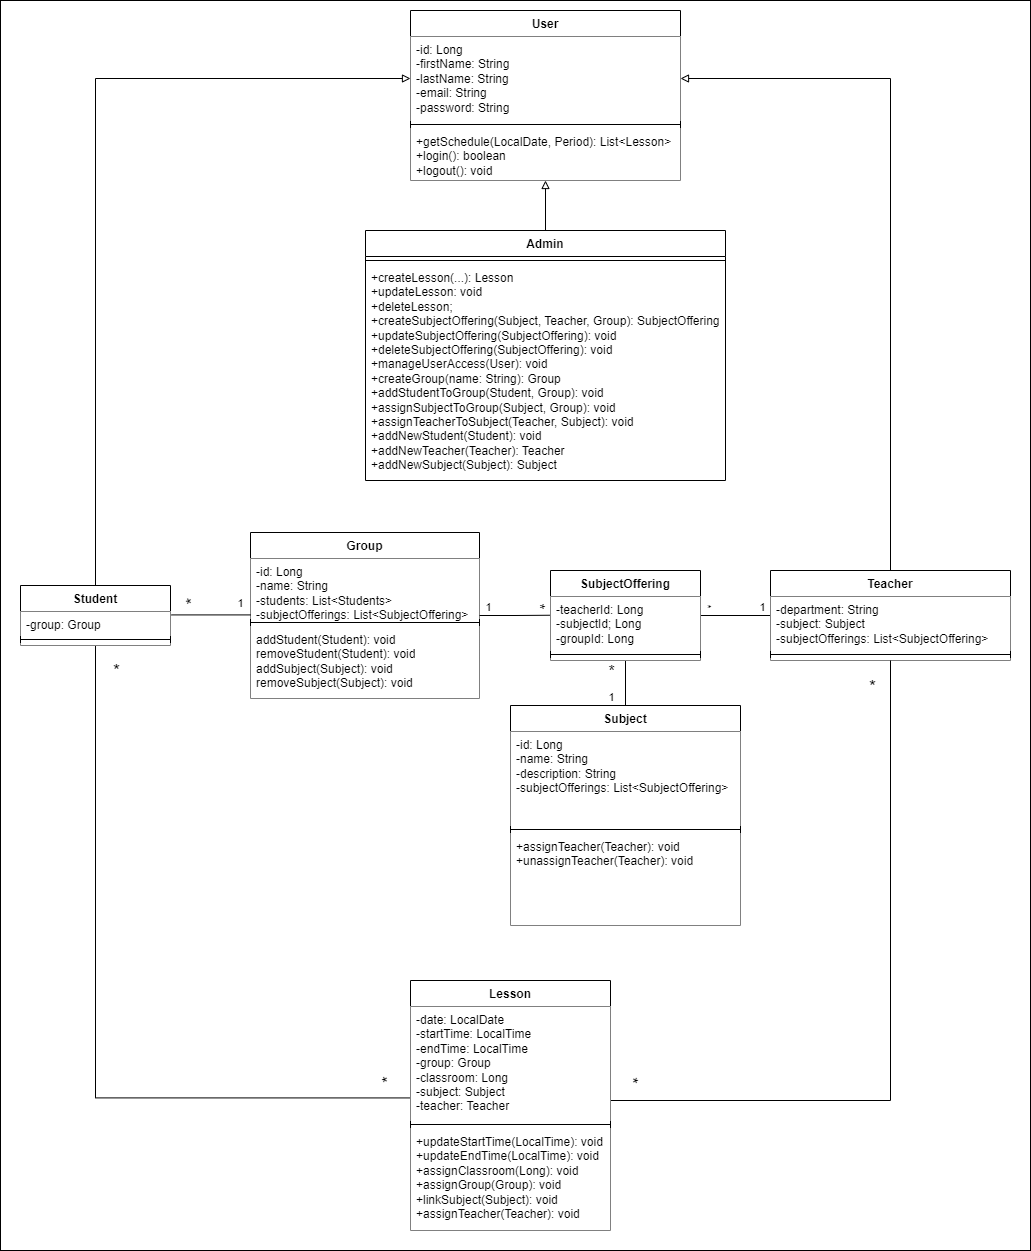

The diagram above was exported from draw.io. Its source (the exported page's mxGraphModel, read from the mxfile embedded in the PNG):
<mxGraphModel dx="2289" dy="1797" grid="1" gridSize="10" guides="1" tooltips="1" connect="1" arrows="1" fold="1" page="1" pageScale="1" pageWidth="827" pageHeight="1169" math="0" shadow="0">
  <root>
    <mxCell id="WIyWlLk6GJQsqaUBKTNV-0" />
    <mxCell id="WIyWlLk6GJQsqaUBKTNV-1" parent="WIyWlLk6GJQsqaUBKTNV-0" />
    <mxCell id="Fomu2ixrXBJV22qyKmbL-1" value="" style="rounded=0;whiteSpace=wrap;html=1;fillColor=#FFFFFF;" parent="WIyWlLk6GJQsqaUBKTNV-1" vertex="1">
      <mxGeometry x="-340" y="-120" width="1030" height="1250" as="geometry" />
    </mxCell>
    <mxCell id="DKmCQOqoQORQIpXPGnHo-94" value="" style="edgeStyle=orthogonalEdgeStyle;rounded=0;orthogonalLoop=1;jettySize=auto;html=1;entryX=0;entryY=0.802;entryDx=0;entryDy=0;entryPerimeter=0;endArrow=none;endFill=0;exitX=0.5;exitY=1.002;exitDx=0;exitDy=0;exitPerimeter=0;fontSize=12;fillColor=#FFFFFF;" parent="WIyWlLk6GJQsqaUBKTNV-1" source="DKmCQOqoQORQIpXPGnHo-3" target="DKmCQOqoQORQIpXPGnHo-11" edge="1">
      <mxGeometry relative="1" as="geometry">
        <mxPoint x="-230" y="770" as="targetPoint" />
      </mxGeometry>
    </mxCell>
    <mxCell id="DKmCQOqoQORQIpXPGnHo-95" value="&lt;font size=&quot;1&quot; style=&quot;&quot;&gt;&lt;span style=&quot;font-size: 18px;&quot;&gt;*&lt;/span&gt;&lt;/font&gt;" style="edgeLabel;html=1;align=center;verticalAlign=middle;resizable=0;points=[];rotation=270;fontStyle=0;fillColor=#FFFFFF;" parent="DKmCQOqoQORQIpXPGnHo-94" connectable="0" vertex="1">
      <mxGeometry x="0.9821" relative="1" as="geometry">
        <mxPoint x="-15" y="-17" as="offset" />
      </mxGeometry>
    </mxCell>
    <mxCell id="DKmCQOqoQORQIpXPGnHo-96" value="*" style="edgeLabel;html=1;align=center;verticalAlign=middle;resizable=0;points=[];fontSize=18;fontStyle=0;fillColor=#FFFFFF;" parent="DKmCQOqoQORQIpXPGnHo-94" connectable="0" vertex="1">
      <mxGeometry x="-0.9616" relative="1" as="geometry">
        <mxPoint x="20" y="10" as="offset" />
      </mxGeometry>
    </mxCell>
    <mxCell id="UvdUERXmaJukBUEhthlP-15" style="edgeStyle=orthogonalEdgeStyle;rounded=0;orthogonalLoop=1;jettySize=auto;html=1;endArrow=block;endFill=0;jumpStyle=none;strokeWidth=1;strokeColor=default;" parent="WIyWlLk6GJQsqaUBKTNV-1" source="DKmCQOqoQORQIpXPGnHo-0" target="UvdUERXmaJukBUEhthlP-12" edge="1">
      <mxGeometry relative="1" as="geometry" />
    </mxCell>
    <mxCell id="DKmCQOqoQORQIpXPGnHo-0" value="Student" style="swimlane;fontStyle=1;align=center;verticalAlign=top;childLayout=stackLayout;horizontal=1;startSize=26;horizontalStack=0;resizeParent=1;resizeParentMax=0;resizeLast=0;collapsible=1;marginBottom=0;whiteSpace=wrap;html=1;fillColor=#FFFFFF;" parent="WIyWlLk6GJQsqaUBKTNV-1" vertex="1">
      <mxGeometry x="-320" y="465" width="150" height="60" as="geometry" />
    </mxCell>
    <mxCell id="DKmCQOqoQORQIpXPGnHo-1" value="-group: Group" style="text;strokeColor=none;fillColor=#FFFFFF;align=left;verticalAlign=top;spacingLeft=4;spacingRight=4;overflow=hidden;rotatable=0;points=[[0,0.5],[1,0.5]];portConstraint=eastwest;whiteSpace=wrap;html=1;" parent="DKmCQOqoQORQIpXPGnHo-0" vertex="1">
      <mxGeometry y="26" width="150" height="24" as="geometry" />
    </mxCell>
    <mxCell id="DKmCQOqoQORQIpXPGnHo-2" value="" style="line;strokeWidth=1;fillColor=#FFFFFF;align=left;verticalAlign=middle;spacingTop=-1;spacingLeft=3;spacingRight=3;rotatable=0;labelPosition=right;points=[];portConstraint=eastwest;strokeColor=inherit;" parent="DKmCQOqoQORQIpXPGnHo-0" vertex="1">
      <mxGeometry y="50" width="150" height="8" as="geometry" />
    </mxCell>
    <mxCell id="DKmCQOqoQORQIpXPGnHo-3" value="" style="text;strokeColor=none;fillColor=#FFFFFF;align=left;verticalAlign=top;spacingLeft=4;spacingRight=4;overflow=hidden;rotatable=0;points=[[0,0.5],[1,0.5]];portConstraint=eastwest;whiteSpace=wrap;html=1;" parent="DKmCQOqoQORQIpXPGnHo-0" vertex="1">
      <mxGeometry y="58" width="150" height="2" as="geometry" />
    </mxCell>
    <mxCell id="UvdUERXmaJukBUEhthlP-17" style="edgeStyle=orthogonalEdgeStyle;rounded=0;orthogonalLoop=1;jettySize=auto;html=1;entryX=1;entryY=0.5;entryDx=0;entryDy=0;endArrow=block;endFill=0;strokeWidth=1;jumpSize=6;" parent="WIyWlLk6GJQsqaUBKTNV-1" source="DKmCQOqoQORQIpXPGnHo-6" target="UvdUERXmaJukBUEhthlP-12" edge="1">
      <mxGeometry relative="1" as="geometry" />
    </mxCell>
    <mxCell id="UvdUERXmaJukBUEhthlP-23" value="" style="edgeStyle=orthogonalEdgeStyle;rounded=0;orthogonalLoop=1;jettySize=auto;html=1;endArrow=none;endFill=0;" parent="WIyWlLk6GJQsqaUBKTNV-1" source="DKmCQOqoQORQIpXPGnHo-6" target="UvdUERXmaJukBUEhthlP-19" edge="1">
      <mxGeometry relative="1" as="geometry" />
    </mxCell>
    <mxCell id="UvdUERXmaJukBUEhthlP-30" value="*" style="edgeLabel;html=1;align=center;verticalAlign=middle;resizable=0;points=[];rotation=90;" parent="UvdUERXmaJukBUEhthlP-23" vertex="1" connectable="0">
      <mxGeometry x="0.7805" y="1" relative="1" as="geometry">
        <mxPoint y="-10" as="offset" />
      </mxGeometry>
    </mxCell>
    <mxCell id="UvdUERXmaJukBUEhthlP-31" value="1" style="edgeLabel;html=1;align=center;verticalAlign=middle;resizable=0;points=[];" parent="UvdUERXmaJukBUEhthlP-23" vertex="1" connectable="0">
      <mxGeometry x="-0.8028" relative="1" as="geometry">
        <mxPoint x="-2" y="-9" as="offset" />
      </mxGeometry>
    </mxCell>
    <mxCell id="DKmCQOqoQORQIpXPGnHo-6" value="Teacher" style="swimlane;fontStyle=1;align=center;verticalAlign=top;childLayout=stackLayout;horizontal=1;startSize=26;horizontalStack=0;resizeParent=1;resizeParentMax=0;resizeLast=0;collapsible=1;marginBottom=0;whiteSpace=wrap;html=1;fillColor=#FFFFFF;" parent="WIyWlLk6GJQsqaUBKTNV-1" vertex="1">
      <mxGeometry x="430" y="450" width="240" height="90" as="geometry" />
    </mxCell>
    <mxCell id="DKmCQOqoQORQIpXPGnHo-7" value="&lt;div&gt;&lt;span style=&quot;background-color: initial;&quot;&gt;-department: String&lt;/span&gt;&lt;br&gt;&lt;/div&gt;&lt;div&gt;-subject: Subject&lt;/div&gt;&lt;div&gt;-subjectOfferings: List&amp;lt;SubjectOffering&amp;gt;&lt;/div&gt;" style="text;strokeColor=none;fillColor=#FFFFFF;align=left;verticalAlign=top;spacingLeft=4;spacingRight=4;overflow=hidden;rotatable=0;points=[[0,0.5],[1,0.5]];portConstraint=eastwest;whiteSpace=wrap;html=1;" parent="DKmCQOqoQORQIpXPGnHo-6" vertex="1">
      <mxGeometry y="26" width="240" height="54" as="geometry" />
    </mxCell>
    <mxCell id="DKmCQOqoQORQIpXPGnHo-8" value="" style="line;strokeWidth=1;fillColor=#FFFFFF;align=left;verticalAlign=middle;spacingTop=-1;spacingLeft=3;spacingRight=3;rotatable=0;labelPosition=right;points=[];portConstraint=eastwest;strokeColor=inherit;" parent="DKmCQOqoQORQIpXPGnHo-6" vertex="1">
      <mxGeometry y="80" width="240" height="8" as="geometry" />
    </mxCell>
    <mxCell id="DKmCQOqoQORQIpXPGnHo-9" value="" style="text;strokeColor=none;fillColor=#FFFFFF;align=left;verticalAlign=top;spacingLeft=4;spacingRight=4;overflow=hidden;rotatable=0;points=[[0,0.5],[1,0.5]];portConstraint=eastwest;whiteSpace=wrap;html=1;" parent="DKmCQOqoQORQIpXPGnHo-6" vertex="1">
      <mxGeometry y="88" width="240" height="2" as="geometry" />
    </mxCell>
    <mxCell id="DKmCQOqoQORQIpXPGnHo-85" value="" style="edgeStyle=orthogonalEdgeStyle;rounded=0;orthogonalLoop=1;jettySize=auto;html=1;endArrow=none;endFill=0;fillColor=#FFFFFF;exitX=1;exitY=0.737;exitDx=0;exitDy=0;exitPerimeter=0;entryX=0.5;entryY=1;entryDx=0;entryDy=0;" parent="WIyWlLk6GJQsqaUBKTNV-1" target="DKmCQOqoQORQIpXPGnHo-6" edge="1">
      <mxGeometry relative="1" as="geometry">
        <mxPoint x="250" y="870.018" as="sourcePoint" />
        <mxPoint x="530" y="540" as="targetPoint" />
        <Array as="points">
          <mxPoint x="210" y="870" />
          <mxPoint x="210" y="980" />
          <mxPoint x="550" y="980" />
        </Array>
      </mxGeometry>
    </mxCell>
    <mxCell id="DKmCQOqoQORQIpXPGnHo-97" value="*" style="edgeLabel;html=1;align=center;verticalAlign=middle;resizable=0;points=[];fontSize=18;fontStyle=0;rotation=90;fillColor=#FFFFFF;" parent="DKmCQOqoQORQIpXPGnHo-85" connectable="0" vertex="1">
      <mxGeometry x="-0.9405" y="1" relative="1" as="geometry">
        <mxPoint x="70" y="89" as="offset" />
      </mxGeometry>
    </mxCell>
    <mxCell id="DKmCQOqoQORQIpXPGnHo-98" value="*" style="edgeLabel;html=1;align=center;verticalAlign=middle;resizable=0;points=[];fontSize=18;fontStyle=0;fillColor=#FFFFFF;" parent="DKmCQOqoQORQIpXPGnHo-85" connectable="0" vertex="1">
      <mxGeometry x="0.9686" relative="1" as="geometry">
        <mxPoint x="-19" y="11" as="offset" />
      </mxGeometry>
    </mxCell>
    <mxCell id="DKmCQOqoQORQIpXPGnHo-10" value="Lesson" style="swimlane;fontStyle=1;align=center;verticalAlign=top;childLayout=stackLayout;horizontal=1;startSize=26;horizontalStack=0;resizeParent=1;resizeParentMax=0;resizeLast=0;collapsible=1;marginBottom=0;whiteSpace=wrap;html=1;fillColor=#FFFFFF;" parent="WIyWlLk6GJQsqaUBKTNV-1" vertex="1">
      <mxGeometry x="70" y="860" width="200" height="250" as="geometry" />
    </mxCell>
    <mxCell id="DKmCQOqoQORQIpXPGnHo-11" value="&lt;div&gt;-date: LocalDate&lt;/div&gt;&lt;div&gt;-startTime: LocalTime&lt;/div&gt;&lt;div&gt;-endTime: LocalTime&lt;/div&gt;&lt;div&gt;-group: Group&lt;/div&gt;-classroom: Long&lt;div&gt;-subject: Subject&lt;/div&gt;&lt;div&gt;-teacher: Teacher&lt;/div&gt;" style="text;strokeColor=none;fillColor=#FFFFFF;align=left;verticalAlign=top;spacingLeft=4;spacingRight=4;overflow=hidden;rotatable=0;points=[[0,0.5],[1,0.5]];portConstraint=eastwest;whiteSpace=wrap;html=1;" parent="DKmCQOqoQORQIpXPGnHo-10" vertex="1">
      <mxGeometry y="26" width="200" height="114" as="geometry" />
    </mxCell>
    <mxCell id="DKmCQOqoQORQIpXPGnHo-12" value="" style="line;strokeWidth=1;fillColor=#FFFFFF;align=left;verticalAlign=middle;spacingTop=-1;spacingLeft=3;spacingRight=3;rotatable=0;labelPosition=right;points=[];portConstraint=eastwest;strokeColor=inherit;" parent="DKmCQOqoQORQIpXPGnHo-10" vertex="1">
      <mxGeometry y="140" width="200" height="8" as="geometry" />
    </mxCell>
    <mxCell id="DKmCQOqoQORQIpXPGnHo-76" value="&lt;div&gt;+updateStartTime(LocalTime): void&lt;/div&gt;&lt;div&gt;+updateEndTime(LocalTime): void&lt;/div&gt;&lt;div&gt;+assignClassroom(Long): void&lt;/div&gt;&lt;div&gt;+assignGroup(Group): void&lt;/div&gt;&lt;div&gt;+linkSubject(Subject): void&lt;/div&gt;&lt;div&gt;+assignTeacher(Teacher): void&lt;/div&gt;" style="text;strokeColor=none;fillColor=#FFFFFF;align=left;verticalAlign=top;spacingLeft=4;spacingRight=4;overflow=hidden;rotatable=0;points=[[0,0.5],[1,0.5]];portConstraint=eastwest;whiteSpace=wrap;html=1;" parent="DKmCQOqoQORQIpXPGnHo-10" vertex="1">
      <mxGeometry y="148" width="200" height="102" as="geometry" />
    </mxCell>
    <mxCell id="DKmCQOqoQORQIpXPGnHo-26" value="Subject" style="swimlane;fontStyle=1;align=center;verticalAlign=top;childLayout=stackLayout;horizontal=1;startSize=26;horizontalStack=0;resizeParent=1;resizeParentMax=0;resizeLast=0;collapsible=1;marginBottom=0;whiteSpace=wrap;html=1;fillColor=#FFFFFF;" parent="WIyWlLk6GJQsqaUBKTNV-1" vertex="1">
      <mxGeometry x="170" y="585" width="230" height="220" as="geometry" />
    </mxCell>
    <mxCell id="DKmCQOqoQORQIpXPGnHo-27" value="&lt;div&gt;-id: Long&lt;/div&gt;&lt;div&gt;-name: String&lt;/div&gt;&lt;div&gt;-description: String&lt;/div&gt;&lt;div&gt;-subjectOfferings: List&amp;lt;SubjectOffering&amp;gt;&lt;br&gt;&lt;/div&gt;" style="text;strokeColor=none;fillColor=#FFFFFF;align=left;verticalAlign=top;spacingLeft=4;spacingRight=4;overflow=hidden;rotatable=0;points=[[0,0.5],[1,0.5]];portConstraint=eastwest;whiteSpace=wrap;html=1;" parent="DKmCQOqoQORQIpXPGnHo-26" vertex="1">
      <mxGeometry y="26" width="230" height="94" as="geometry" />
    </mxCell>
    <mxCell id="DKmCQOqoQORQIpXPGnHo-28" value="" style="line;strokeWidth=1;fillColor=#FFFFFF;align=left;verticalAlign=middle;spacingTop=-1;spacingLeft=3;spacingRight=3;rotatable=0;labelPosition=right;points=[];portConstraint=eastwest;strokeColor=inherit;" parent="DKmCQOqoQORQIpXPGnHo-26" vertex="1">
      <mxGeometry y="120" width="230" height="8" as="geometry" />
    </mxCell>
    <mxCell id="DKmCQOqoQORQIpXPGnHo-75" value="&lt;div&gt;+assignTeacher(Teacher): void&lt;/div&gt;&lt;div&gt;+unassignTeacher(Teacher): void&lt;/div&gt;" style="text;strokeColor=none;fillColor=#FFFFFF;align=left;verticalAlign=top;spacingLeft=4;spacingRight=4;overflow=hidden;rotatable=0;points=[[0,0.5],[1,0.5]];portConstraint=eastwest;whiteSpace=wrap;html=1;" parent="DKmCQOqoQORQIpXPGnHo-26" vertex="1">
      <mxGeometry y="128" width="230" height="92" as="geometry" />
    </mxCell>
    <mxCell id="DKmCQOqoQORQIpXPGnHo-41" value="Group" style="swimlane;fontStyle=1;align=center;verticalAlign=top;childLayout=stackLayout;horizontal=1;startSize=26;horizontalStack=0;resizeParent=1;resizeParentMax=0;resizeLast=0;collapsible=1;marginBottom=0;whiteSpace=wrap;html=1;fillColor=#FFFFFF;" parent="WIyWlLk6GJQsqaUBKTNV-1" vertex="1">
      <mxGeometry x="-90" y="412" width="229" height="166" as="geometry" />
    </mxCell>
    <mxCell id="DKmCQOqoQORQIpXPGnHo-42" value="-id: Long&lt;br&gt;-name: String&lt;br&gt;-students: List&amp;lt;Students&amp;gt;&lt;br&gt;-subjectOfferings: List&amp;lt;SubjectOffering&amp;gt;" style="text;strokeColor=none;fillColor=#FFFFFF;align=left;verticalAlign=top;spacingLeft=4;spacingRight=4;overflow=hidden;rotatable=0;points=[[0,0.5],[1,0.5]];portConstraint=eastwest;whiteSpace=wrap;html=1;" parent="DKmCQOqoQORQIpXPGnHo-41" vertex="1">
      <mxGeometry y="26" width="229" height="60" as="geometry" />
    </mxCell>
    <mxCell id="DKmCQOqoQORQIpXPGnHo-43" value="" style="line;strokeWidth=1;fillColor=#FFFFFF;align=left;verticalAlign=middle;spacingTop=-1;spacingLeft=3;spacingRight=3;rotatable=0;labelPosition=right;points=[];portConstraint=eastwest;strokeColor=inherit;" parent="DKmCQOqoQORQIpXPGnHo-41" vertex="1">
      <mxGeometry y="86" width="229" height="8" as="geometry" />
    </mxCell>
    <mxCell id="DKmCQOqoQORQIpXPGnHo-74" value="&lt;div&gt;addStudent(Student): void&lt;/div&gt;&lt;div&gt;removeStudent(Student): void&lt;/div&gt;&lt;div&gt;addSubject(Subject): void&lt;/div&gt;&lt;div&gt;removeSubject(Subject): void&lt;/div&gt;" style="text;strokeColor=none;fillColor=#FFFFFF;align=left;verticalAlign=top;spacingLeft=4;spacingRight=4;overflow=hidden;rotatable=0;points=[[0,0.5],[1,0.5]];portConstraint=eastwest;whiteSpace=wrap;html=1;" parent="DKmCQOqoQORQIpXPGnHo-41" vertex="1">
      <mxGeometry y="94" width="229" height="72" as="geometry" />
    </mxCell>
    <mxCell id="DKmCQOqoQORQIpXPGnHo-92" value="" style="edgeStyle=none;rounded=0;orthogonalLoop=1;jettySize=auto;html=1;endArrow=none;endFill=0;fontSize=11;fillColor=#FFFFFF;" parent="WIyWlLk6GJQsqaUBKTNV-1" edge="1">
      <mxGeometry relative="1" as="geometry">
        <mxPoint x="-169" y="494.41" as="sourcePoint" />
        <mxPoint x="-90" y="494.41" as="targetPoint" />
      </mxGeometry>
    </mxCell>
    <mxCell id="DKmCQOqoQORQIpXPGnHo-108" value="1" style="edgeLabel;html=1;align=center;verticalAlign=middle;resizable=0;points=[];fontSize=11;fillColor=#FFFFFF;" parent="DKmCQOqoQORQIpXPGnHo-92" connectable="0" vertex="1">
      <mxGeometry x="0.8144" relative="1" as="geometry">
        <mxPoint x="-4" y="-12" as="offset" />
      </mxGeometry>
    </mxCell>
    <mxCell id="DKmCQOqoQORQIpXPGnHo-109" value="*" style="edgeLabel;html=1;align=center;verticalAlign=middle;resizable=0;points=[];rotation=270;fontSize=18;fontStyle=0;fillColor=#FFFFFF;" parent="DKmCQOqoQORQIpXPGnHo-92" connectable="0" vertex="1">
      <mxGeometry x="-0.4735" relative="1" as="geometry">
        <mxPoint y="-12" as="offset" />
      </mxGeometry>
    </mxCell>
    <mxCell id="UvdUERXmaJukBUEhthlP-11" value="User" style="swimlane;fontStyle=1;align=center;verticalAlign=top;childLayout=stackLayout;horizontal=1;startSize=26;horizontalStack=0;resizeParent=1;resizeParentMax=0;resizeLast=0;collapsible=1;marginBottom=0;whiteSpace=wrap;html=1;fillColor=#FFFFFF;" parent="WIyWlLk6GJQsqaUBKTNV-1" vertex="1">
      <mxGeometry x="70" y="-110" width="270" height="170" as="geometry" />
    </mxCell>
    <mxCell id="UvdUERXmaJukBUEhthlP-12" value="-id: Long&lt;br&gt;-firstName: String&lt;br&gt;-lastName: String&lt;br&gt;-email: String&lt;br&gt;-password: String" style="text;strokeColor=none;fillColor=#FFFFFF;align=left;verticalAlign=top;spacingLeft=4;spacingRight=4;overflow=hidden;rotatable=0;points=[[0,0.5],[1,0.5]];portConstraint=eastwest;whiteSpace=wrap;html=1;" parent="UvdUERXmaJukBUEhthlP-11" vertex="1">
      <mxGeometry y="26" width="270" height="84" as="geometry" />
    </mxCell>
    <mxCell id="UvdUERXmaJukBUEhthlP-13" value="" style="line;strokeWidth=1;fillColor=#FFFFFF;align=left;verticalAlign=middle;spacingTop=-1;spacingLeft=3;spacingRight=3;rotatable=0;labelPosition=right;points=[];portConstraint=eastwest;strokeColor=inherit;" parent="UvdUERXmaJukBUEhthlP-11" vertex="1">
      <mxGeometry y="110" width="270" height="8" as="geometry" />
    </mxCell>
    <mxCell id="UvdUERXmaJukBUEhthlP-14" value="+getSchedule(LocalDate, Period): List&amp;lt;Lesson&amp;gt;&lt;br&gt;+login(): boolean&lt;br&gt;+logout(): void " style="text;strokeColor=none;fillColor=#FFFFFF;align=left;verticalAlign=top;spacingLeft=4;spacingRight=4;overflow=hidden;rotatable=0;points=[[0,0.5],[1,0.5]];portConstraint=eastwest;whiteSpace=wrap;html=1;" parent="UvdUERXmaJukBUEhthlP-11" vertex="1">
      <mxGeometry y="118" width="270" height="52" as="geometry" />
    </mxCell>
    <mxCell id="UvdUERXmaJukBUEhthlP-27" style="edgeStyle=orthogonalEdgeStyle;rounded=0;orthogonalLoop=1;jettySize=auto;html=1;entryX=0.5;entryY=0;entryDx=0;entryDy=0;endArrow=none;endFill=0;" parent="WIyWlLk6GJQsqaUBKTNV-1" source="UvdUERXmaJukBUEhthlP-19" target="DKmCQOqoQORQIpXPGnHo-26" edge="1">
      <mxGeometry relative="1" as="geometry" />
    </mxCell>
    <mxCell id="UvdUERXmaJukBUEhthlP-28" value="1" style="edgeLabel;html=1;align=center;verticalAlign=middle;resizable=0;points=[];" parent="UvdUERXmaJukBUEhthlP-27" vertex="1" connectable="0">
      <mxGeometry x="0.6978" relative="1" as="geometry">
        <mxPoint x="-15" y="-2" as="offset" />
      </mxGeometry>
    </mxCell>
    <mxCell id="UvdUERXmaJukBUEhthlP-29" value="*" style="edgeLabel;html=1;align=center;verticalAlign=middle;resizable=0;points=[];fontSize=16;" parent="UvdUERXmaJukBUEhthlP-27" vertex="1" connectable="0">
      <mxGeometry x="-0.8311" relative="1" as="geometry">
        <mxPoint x="-15" y="6" as="offset" />
      </mxGeometry>
    </mxCell>
    <mxCell id="UvdUERXmaJukBUEhthlP-19" value="SubjectOffering" style="swimlane;fontStyle=1;align=center;verticalAlign=top;childLayout=stackLayout;horizontal=1;startSize=26;horizontalStack=0;resizeParent=1;resizeParentMax=0;resizeLast=0;collapsible=1;marginBottom=0;whiteSpace=wrap;html=1;fillColor=#FFFFFF;" parent="WIyWlLk6GJQsqaUBKTNV-1" vertex="1">
      <mxGeometry x="210" y="450" width="150" height="90" as="geometry" />
    </mxCell>
    <mxCell id="UvdUERXmaJukBUEhthlP-20" value="&lt;div&gt;&lt;span style=&quot;background-color: initial;&quot;&gt;-teacherId: Long&lt;/span&gt;&lt;/div&gt;&lt;div&gt;&lt;span style=&quot;background-color: initial;&quot;&gt;-subjectId; Long&lt;/span&gt;&lt;/div&gt;&lt;div&gt;&lt;span style=&quot;background-color: initial;&quot;&gt;-groupId: Long&lt;/span&gt;&lt;/div&gt;" style="text;strokeColor=none;fillColor=#FFFFFF;align=left;verticalAlign=top;spacingLeft=4;spacingRight=4;overflow=hidden;rotatable=0;points=[[0,0.5],[1,0.5]];portConstraint=eastwest;whiteSpace=wrap;html=1;" parent="UvdUERXmaJukBUEhthlP-19" vertex="1">
      <mxGeometry y="26" width="150" height="54" as="geometry" />
    </mxCell>
    <mxCell id="UvdUERXmaJukBUEhthlP-21" value="" style="line;strokeWidth=1;fillColor=#FFFFFF;align=left;verticalAlign=middle;spacingTop=-1;spacingLeft=3;spacingRight=3;rotatable=0;labelPosition=right;points=[];portConstraint=eastwest;strokeColor=inherit;" parent="UvdUERXmaJukBUEhthlP-19" vertex="1">
      <mxGeometry y="80" width="150" height="8" as="geometry" />
    </mxCell>
    <mxCell id="UvdUERXmaJukBUEhthlP-22" value="" style="text;strokeColor=none;fillColor=#FFFFFF;align=left;verticalAlign=top;spacingLeft=4;spacingRight=4;overflow=hidden;rotatable=0;points=[[0,0.5],[1,0.5]];portConstraint=eastwest;whiteSpace=wrap;html=1;" parent="UvdUERXmaJukBUEhthlP-19" vertex="1">
      <mxGeometry y="88" width="150" height="2" as="geometry" />
    </mxCell>
    <mxCell id="UvdUERXmaJukBUEhthlP-24" style="edgeStyle=orthogonalEdgeStyle;rounded=0;orthogonalLoop=1;jettySize=auto;html=1;entryX=-0.005;entryY=0.347;entryDx=0;entryDy=0;entryPerimeter=0;endArrow=none;endFill=0;" parent="WIyWlLk6GJQsqaUBKTNV-1" source="DKmCQOqoQORQIpXPGnHo-41" target="UvdUERXmaJukBUEhthlP-20" edge="1">
      <mxGeometry relative="1" as="geometry" />
    </mxCell>
    <mxCell id="UvdUERXmaJukBUEhthlP-25" value="1" style="edgeLabel;html=1;align=center;verticalAlign=middle;resizable=0;points=[];" parent="UvdUERXmaJukBUEhthlP-24" vertex="1" connectable="0">
      <mxGeometry x="-0.7694" relative="1" as="geometry">
        <mxPoint y="-9" as="offset" />
      </mxGeometry>
    </mxCell>
    <mxCell id="UvdUERXmaJukBUEhthlP-26" value="*" style="edgeLabel;html=1;align=center;verticalAlign=middle;resizable=0;points=[];rotation=90;fontSize=16;" parent="UvdUERXmaJukBUEhthlP-24" vertex="1" connectable="0">
      <mxGeometry x="0.8567" relative="1" as="geometry">
        <mxPoint x="-4" y="-9" as="offset" />
      </mxGeometry>
    </mxCell>
    <mxCell id="UvdUERXmaJukBUEhthlP-36" style="edgeStyle=orthogonalEdgeStyle;rounded=0;orthogonalLoop=1;jettySize=auto;html=1;entryX=0.5;entryY=1;entryDx=0;entryDy=0;endArrow=block;endFill=0;" parent="WIyWlLk6GJQsqaUBKTNV-1" source="UvdUERXmaJukBUEhthlP-32" target="UvdUERXmaJukBUEhthlP-11" edge="1">
      <mxGeometry relative="1" as="geometry" />
    </mxCell>
    <mxCell id="UvdUERXmaJukBUEhthlP-32" value="Admin" style="swimlane;fontStyle=1;align=center;verticalAlign=top;childLayout=stackLayout;horizontal=1;startSize=26;horizontalStack=0;resizeParent=1;resizeParentMax=0;resizeLast=0;collapsible=1;marginBottom=0;whiteSpace=wrap;html=1;" parent="WIyWlLk6GJQsqaUBKTNV-1" vertex="1">
      <mxGeometry x="25" y="110" width="360" height="250" as="geometry" />
    </mxCell>
    <mxCell id="UvdUERXmaJukBUEhthlP-34" value="" style="line;strokeWidth=1;fillColor=none;align=left;verticalAlign=middle;spacingTop=-1;spacingLeft=3;spacingRight=3;rotatable=0;labelPosition=right;points=[];portConstraint=eastwest;strokeColor=inherit;" parent="UvdUERXmaJukBUEhthlP-32" vertex="1">
      <mxGeometry y="26" width="360" height="8" as="geometry" />
    </mxCell>
    <mxCell id="UvdUERXmaJukBUEhthlP-35" value="+createLesson(...): Lesson&lt;br&gt;+updateLesson: void&lt;br&gt;+deleteLesson;&lt;br&gt;+createSubjectOffering(Subject, Teacher, Group): SubjectOffering &lt;br&gt; +updateSubjectOffering(SubjectOffering): void &lt;br&gt; +deleteSubjectOffering(SubjectOffering): void &lt;br&gt; +manageUserAccess(User): void &lt;br&gt; +createGroup(name: String): Group &lt;br&gt; +addStudentToGroup(Student, Group): void &lt;br&gt; +assignSubjectToGroup(Subject, Group): void &lt;br&gt; +assignTeacherToSubject(Teacher, Subject): void &lt;br&gt; +addNewStudent(Student): void&lt;br&gt; +addNewTeacher(Teacher): Teacher &lt;br&gt; +addNewSubject(Subject): Subject " style="text;strokeColor=none;fillColor=none;align=left;verticalAlign=top;spacingLeft=4;spacingRight=4;overflow=hidden;rotatable=0;points=[[0,0.5],[1,0.5]];portConstraint=eastwest;whiteSpace=wrap;html=1;" parent="UvdUERXmaJukBUEhthlP-32" vertex="1">
      <mxGeometry y="34" width="360" height="216" as="geometry" />
    </mxCell>
  </root>
</mxGraphModel>